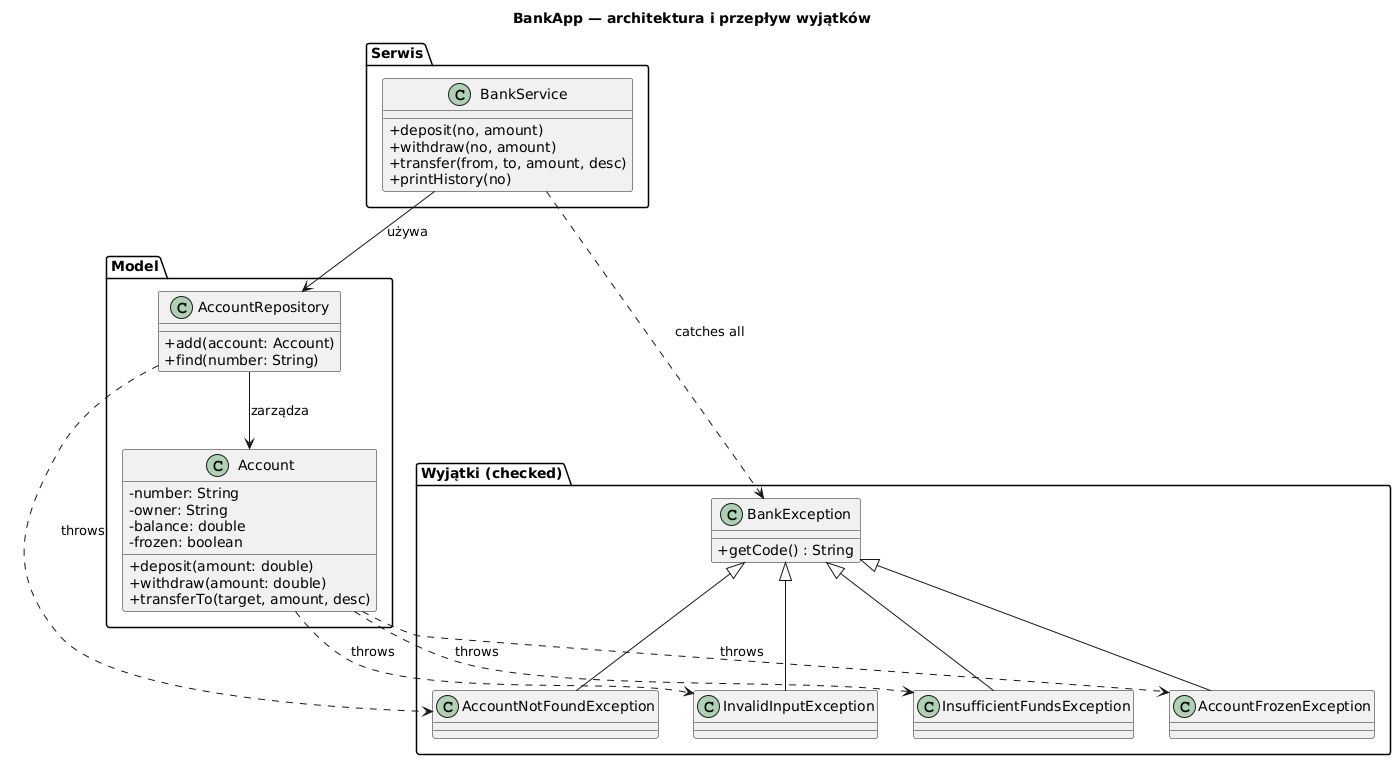

The diagram above was rendered by PlantUML. Its source (embedded in the PNG):
@startuml bank_app_architecture
skinparam classAttributeIconSize 0
skinparam shadowing false
skinparam defaultFontName "DejaVu Sans"
title BankApp — architektura i przepływ wyjątków

package "Model" {
  class Account {
    - number: String
    - owner: String
    - balance: double
    - frozen: boolean
    + deposit(amount: double)
    + withdraw(amount: double)
    + transferTo(target, amount, desc)
  }
  class AccountRepository {
    + add(account: Account)
    + find(number: String)
  }
}

package "Serwis" {
  class BankService {
    + deposit(no, amount)
    + withdraw(no, amount)
    + transfer(from, to, amount, desc)
    + printHistory(no)
  }
}

package "Wyjątki (checked)" {
  class BankException {
    + getCode() : String
  }
  class InsufficientFundsException extends BankException
  class AccountNotFoundException extends BankException
  class AccountFrozenException extends BankException
  class InvalidInputException extends BankException
}

BankService --> AccountRepository : używa
AccountRepository --> Account : zarządza
Account ..> InsufficientFundsException : throws
Account ..> AccountFrozenException : throws
Account ..> InvalidInputException : throws
AccountRepository ..> AccountNotFoundException : throws
BankService ..> BankException : catches all

@enduml